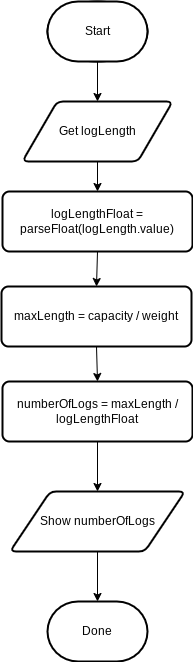

The diagram above was exported from draw.io. Its source (the exported page's mxGraphModel, read from the mxfile embedded in the PNG):
<mxGraphModel dx="606" dy="512" grid="1" gridSize="10" guides="1" tooltips="1" connect="1" arrows="1" fold="1" page="1" pageScale="1" pageWidth="827" pageHeight="1169" math="0" shadow="0">
  <root>
    <mxCell id="0" />
    <mxCell id="1" parent="0" />
    <mxCell id="2" value="" style="strokeWidth=2;html=1;shape=mxgraph.flowchart.start_1;whiteSpace=wrap;" vertex="1" parent="1">
      <mxGeometry x="270" y="240" width="100" height="60" as="geometry" />
    </mxCell>
    <mxCell id="5" style="edgeStyle=none;html=1;exitX=0.5;exitY=1;exitDx=0;exitDy=0;exitPerimeter=0;entryX=0.5;entryY=0;entryDx=0;entryDy=0;" edge="1" parent="1" source="3" target="4">
      <mxGeometry relative="1" as="geometry" />
    </mxCell>
    <mxCell id="3" value="Start" style="strokeWidth=2;html=1;shape=mxgraph.flowchart.terminator;whiteSpace=wrap;" vertex="1" parent="1">
      <mxGeometry x="270" y="240" width="100" height="60" as="geometry" />
    </mxCell>
    <mxCell id="9" style="edgeStyle=none;html=1;exitX=0.5;exitY=1;exitDx=0;exitDy=0;entryX=0.5;entryY=0;entryDx=0;entryDy=0;" edge="1" parent="1" source="4" target="6">
      <mxGeometry relative="1" as="geometry" />
    </mxCell>
    <mxCell id="4" value="Get logLength" style="shape=parallelogram;html=1;strokeWidth=2;perimeter=parallelogramPerimeter;whiteSpace=wrap;rounded=1;arcSize=12;size=0.23;" vertex="1" parent="1">
      <mxGeometry x="245" y="340" width="150" height="60" as="geometry" />
    </mxCell>
    <mxCell id="6" value="logLengthFloat = parseFloat(logLength.value)" style="rounded=1;whiteSpace=wrap;html=1;absoluteArcSize=1;arcSize=14;strokeWidth=2;" vertex="1" parent="1">
      <mxGeometry x="225" y="430" width="190" height="60" as="geometry" />
    </mxCell>
    <mxCell id="15" style="edgeStyle=none;html=1;exitX=0.5;exitY=1;exitDx=0;exitDy=0;entryX=0.5;entryY=0;entryDx=0;entryDy=0;" edge="1" parent="1" source="7" target="14">
      <mxGeometry relative="1" as="geometry" />
    </mxCell>
    <mxCell id="7" value="maxLength = capacity / weight" style="rounded=1;whiteSpace=wrap;html=1;absoluteArcSize=1;arcSize=14;strokeWidth=2;" vertex="1" parent="1">
      <mxGeometry x="224" y="525" width="190" height="60" as="geometry" />
    </mxCell>
    <mxCell id="13" style="edgeStyle=none;html=1;exitX=0.5;exitY=1;exitDx=0;exitDy=0;entryX=0.5;entryY=0;entryDx=0;entryDy=0;" edge="1" parent="1" source="6" target="7">
      <mxGeometry relative="1" as="geometry">
        <mxPoint x="320" y="670" as="sourcePoint" />
      </mxGeometry>
    </mxCell>
    <mxCell id="17" style="edgeStyle=none;html=1;exitX=0.5;exitY=1;exitDx=0;exitDy=0;entryX=0.5;entryY=0;entryDx=0;entryDy=0;" edge="1" parent="1" source="14" target="16">
      <mxGeometry relative="1" as="geometry" />
    </mxCell>
    <mxCell id="14" value="numberOfLogs = maxLength / logLengthFloat" style="rounded=1;whiteSpace=wrap;html=1;absoluteArcSize=1;arcSize=14;strokeWidth=2;" vertex="1" parent="1">
      <mxGeometry x="225" y="620" width="190" height="60" as="geometry" />
    </mxCell>
    <mxCell id="20" style="edgeStyle=none;html=1;exitX=0.5;exitY=1;exitDx=0;exitDy=0;entryX=0.5;entryY=0;entryDx=0;entryDy=0;entryPerimeter=0;" edge="1" parent="1" source="16" target="19">
      <mxGeometry relative="1" as="geometry" />
    </mxCell>
    <mxCell id="16" value="Show numberOfLogs" style="shape=parallelogram;html=1;strokeWidth=2;perimeter=parallelogramPerimeter;whiteSpace=wrap;rounded=1;arcSize=12;size=0.23;" vertex="1" parent="1">
      <mxGeometry x="232.5" y="730" width="175" height="60" as="geometry" />
    </mxCell>
    <mxCell id="19" value="Done" style="strokeWidth=2;html=1;shape=mxgraph.flowchart.terminator;whiteSpace=wrap;" vertex="1" parent="1">
      <mxGeometry x="270" y="840" width="100" height="60" as="geometry" />
    </mxCell>
  </root>
</mxGraphModel>